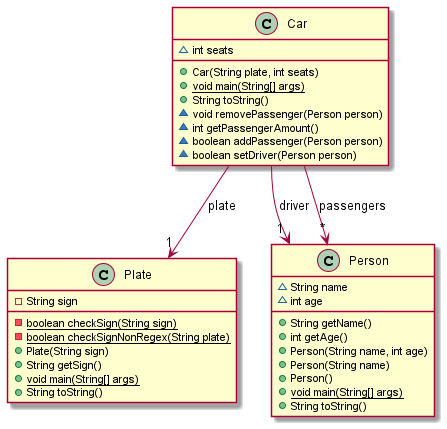

The diagram above was rendered by PlantUML. Its source (embedded in the PNG):
@startuml
class Plate [[java:uke4.Plate]] {
	-String sign
	-{static}boolean checkSign(String sign)
	-{static}boolean checkSignNonRegex(String plate)
	+Plate(String sign)
	+String getSign()
	+{static}void main(String[] args)
	+String toString()
}
class Person [[java:uke4.Person]] {
	~String name
	~int age
	+String getName()
	+int getAge()
	+Person(String name, int age)
	+Person(String name)
	+Person()
	+{static}void main(String[] args)
	+String toString()
}
class Car [[java:uke4.Car]] {
	~int seats
	+Car(String plate, int seats)
	+{static}void main(String[] args)
	+String toString()
	~void removePassenger(Person person)
	~int getPassengerAmount()
	~boolean addPassenger(Person person)
	~boolean setDriver(Person person)
}
class Person [[java:del2.Person]] {
}
Car --> "1" Person : driver
class Plate [[java:uke5.car_forelesning.Plate]] {
}
Car --> "1" Plate : plate
class Person [[java:del2.Person]] {
}
Car --> "*" Person : passengers
@enduml